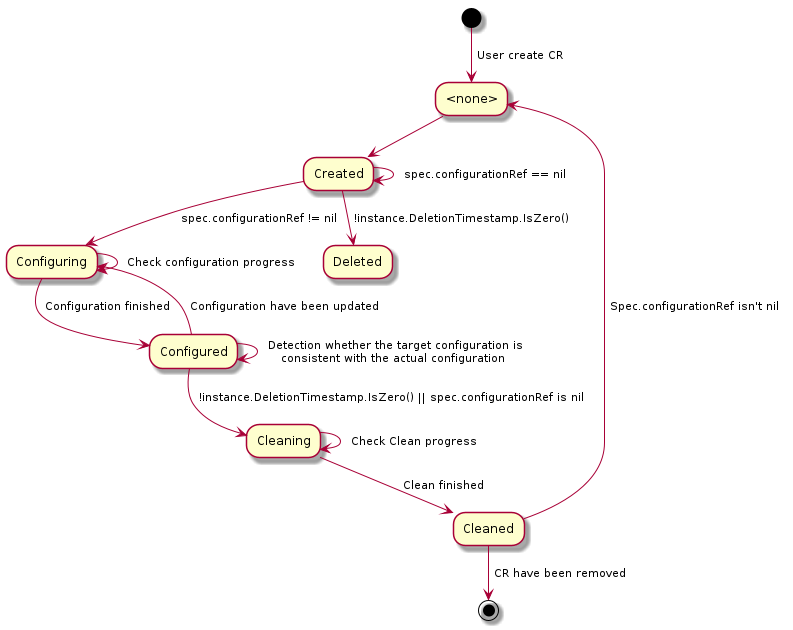

The diagram above was rendered by PlantUML. Its source (embedded in the PNG):
@startuml state

(*) --> [ User create CR ] "<none>"

"<none>" --> "Created"

"Created" --> [ spec.configurationRef != nil ] "Configuring"
"Created" --> [ !instance.DeletionTimestamp.IsZero() ] "Deleted"
"Created" --> [ spec.configurationRef == nil ] "Created"

"Configuring" --> [ Check configuration progress ] "Configuring"
"Configuring" --> [ Configuration finished ] "Configured"

"Configured" --> [ Configuration have been updated ] "Configuring"
"Configured" --> [ Detection whether the target configuration is\n consistent with the actual configuration ] "Configured"
"Configured" --> [ !instance.DeletionTimestamp.IsZero() || spec.configurationRef is nil ] "Cleaning"

"Cleaning" --> [ Check Clean progress ] "Cleaning"
"Cleaning" --> [ Clean finished ] "Cleaned"

"Cleaned" --> [ Spec.configurationRef isn't nil ] "<none>"
"Cleaned" --> [ CR have been removed ] (*)

@enduml